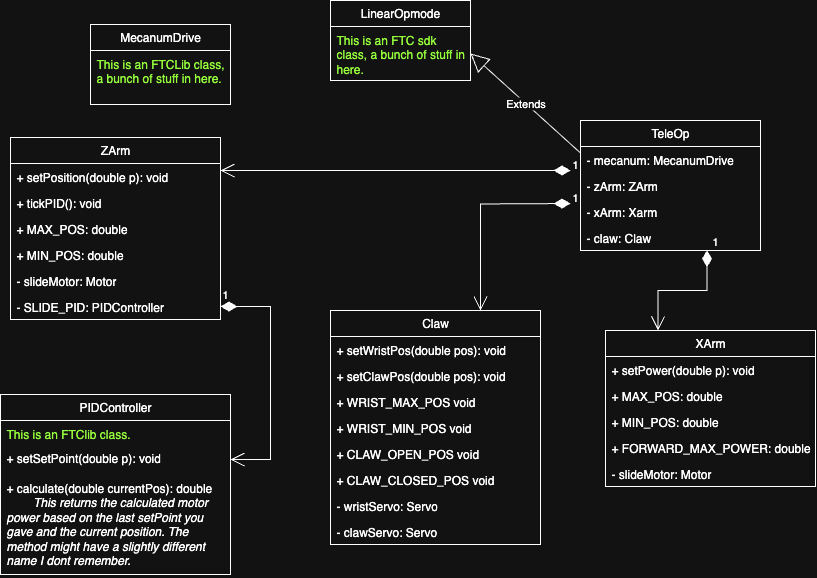

The diagram above was exported from draw.io. Its source (the exported page's mxGraphModel, read from the mxfile embedded in the PNG):
<mxGraphModel dx="1009" dy="603" grid="1" gridSize="10" guides="1" tooltips="1" connect="1" arrows="1" fold="1" page="1" pageScale="1" pageWidth="1600" pageHeight="900" math="0" shadow="0">
  <root>
    <mxCell id="0" />
    <mxCell id="1" parent="0" />
    <mxCell id="XKNdbUgGjoQulOGxAldc-1" value="LinearOpmode" style="swimlane;fontStyle=0;childLayout=stackLayout;horizontal=1;startSize=26;fillColor=none;horizontalStack=0;resizeParent=1;resizeParentMax=0;resizeLast=0;collapsible=1;marginBottom=0;whiteSpace=wrap;html=1;" parent="1" vertex="1">
      <mxGeometry x="420" y="60" width="140" height="80" as="geometry" />
    </mxCell>
    <mxCell id="XKNdbUgGjoQulOGxAldc-4" value="&lt;font style=&quot;color: light-dark(rgb(0, 0, 0), rgb(150, 255, 59));&quot;&gt;This is an FTC sdk class, a bunch of stuff in here.&lt;/font&gt;" style="text;strokeColor=none;fillColor=none;align=left;verticalAlign=top;spacingLeft=4;spacingRight=4;overflow=hidden;rotatable=0;points=[[0,0.5],[1,0.5]];portConstraint=eastwest;whiteSpace=wrap;html=1;" parent="XKNdbUgGjoQulOGxAldc-1" vertex="1">
      <mxGeometry y="26" width="140" height="54" as="geometry" />
    </mxCell>
    <mxCell id="XKNdbUgGjoQulOGxAldc-5" value="TeleOp" style="swimlane;fontStyle=0;childLayout=stackLayout;horizontal=1;startSize=26;fillColor=none;horizontalStack=0;resizeParent=1;resizeParentMax=0;resizeLast=0;collapsible=1;marginBottom=0;whiteSpace=wrap;html=1;" parent="1" vertex="1">
      <mxGeometry x="670" y="180" width="180" height="130" as="geometry" />
    </mxCell>
    <mxCell id="XKNdbUgGjoQulOGxAldc-6" value="- mecanum: MecanumDrive" style="text;strokeColor=none;fillColor=none;align=left;verticalAlign=top;spacingLeft=4;spacingRight=4;overflow=hidden;rotatable=0;points=[[0,0.5],[1,0.5]];portConstraint=eastwest;whiteSpace=wrap;html=1;" parent="XKNdbUgGjoQulOGxAldc-5" vertex="1">
      <mxGeometry y="26" width="180" height="26" as="geometry" />
    </mxCell>
    <mxCell id="XKNdbUgGjoQulOGxAldc-7" value="- zArm: ZArm" style="text;strokeColor=none;fillColor=none;align=left;verticalAlign=top;spacingLeft=4;spacingRight=4;overflow=hidden;rotatable=0;points=[[0,0.5],[1,0.5]];portConstraint=eastwest;whiteSpace=wrap;html=1;" parent="XKNdbUgGjoQulOGxAldc-5" vertex="1">
      <mxGeometry y="52" width="180" height="26" as="geometry" />
    </mxCell>
    <mxCell id="XKNdbUgGjoQulOGxAldc-8" value="- xArm: Xarm" style="text;strokeColor=none;fillColor=none;align=left;verticalAlign=top;spacingLeft=4;spacingRight=4;overflow=hidden;rotatable=0;points=[[0,0.5],[1,0.5]];portConstraint=eastwest;whiteSpace=wrap;html=1;" parent="XKNdbUgGjoQulOGxAldc-5" vertex="1">
      <mxGeometry y="78" width="180" height="26" as="geometry" />
    </mxCell>
    <mxCell id="JJWGg8pLdvQkZyEh__me-1" value="- claw: Claw" style="text;strokeColor=none;fillColor=none;align=left;verticalAlign=top;spacingLeft=4;spacingRight=4;overflow=hidden;rotatable=0;points=[[0,0.5],[1,0.5]];portConstraint=eastwest;whiteSpace=wrap;html=1;" vertex="1" parent="XKNdbUgGjoQulOGxAldc-5">
      <mxGeometry y="104" width="180" height="26" as="geometry" />
    </mxCell>
    <mxCell id="XKNdbUgGjoQulOGxAldc-9" value="ZArm" style="swimlane;fontStyle=0;childLayout=stackLayout;horizontal=1;startSize=26;fillColor=none;horizontalStack=0;resizeParent=1;resizeParentMax=0;resizeLast=0;collapsible=1;marginBottom=0;whiteSpace=wrap;html=1;" parent="1" vertex="1">
      <mxGeometry x="100" y="197" width="210" height="182" as="geometry" />
    </mxCell>
    <mxCell id="XKNdbUgGjoQulOGxAldc-10" value="+ setPosition(double p): void" style="text;strokeColor=none;fillColor=none;align=left;verticalAlign=top;spacingLeft=4;spacingRight=4;overflow=hidden;rotatable=0;points=[[0,0.5],[1,0.5]];portConstraint=eastwest;whiteSpace=wrap;html=1;" parent="XKNdbUgGjoQulOGxAldc-9" vertex="1">
      <mxGeometry y="26" width="210" height="26" as="geometry" />
    </mxCell>
    <mxCell id="XKNdbUgGjoQulOGxAldc-11" value="+ tickPID(): void" style="text;strokeColor=none;fillColor=none;align=left;verticalAlign=top;spacingLeft=4;spacingRight=4;overflow=hidden;rotatable=0;points=[[0,0.5],[1,0.5]];portConstraint=eastwest;whiteSpace=wrap;html=1;" parent="XKNdbUgGjoQulOGxAldc-9" vertex="1">
      <mxGeometry y="52" width="210" height="26" as="geometry" />
    </mxCell>
    <mxCell id="XKNdbUgGjoQulOGxAldc-12" value="+ MAX_POS: double" style="text;strokeColor=none;fillColor=none;align=left;verticalAlign=top;spacingLeft=4;spacingRight=4;overflow=hidden;rotatable=0;points=[[0,0.5],[1,0.5]];portConstraint=eastwest;whiteSpace=wrap;html=1;" parent="XKNdbUgGjoQulOGxAldc-9" vertex="1">
      <mxGeometry y="78" width="210" height="26" as="geometry" />
    </mxCell>
    <mxCell id="XKNdbUgGjoQulOGxAldc-13" value="+ MIN_POS: double" style="text;strokeColor=none;fillColor=none;align=left;verticalAlign=top;spacingLeft=4;spacingRight=4;overflow=hidden;rotatable=0;points=[[0,0.5],[1,0.5]];portConstraint=eastwest;whiteSpace=wrap;html=1;" parent="XKNdbUgGjoQulOGxAldc-9" vertex="1">
      <mxGeometry y="104" width="210" height="26" as="geometry" />
    </mxCell>
    <mxCell id="XKNdbUgGjoQulOGxAldc-14" value="- slideMotor: Motor" style="text;strokeColor=none;fillColor=none;align=left;verticalAlign=top;spacingLeft=4;spacingRight=4;overflow=hidden;rotatable=0;points=[[0,0.5],[1,0.5]];portConstraint=eastwest;whiteSpace=wrap;html=1;" parent="XKNdbUgGjoQulOGxAldc-9" vertex="1">
      <mxGeometry y="130" width="210" height="26" as="geometry" />
    </mxCell>
    <mxCell id="XKNdbUgGjoQulOGxAldc-16" value="- SLIDE_PID: PIDController &lt;font color=&quot;#ba0000&quot;&gt;&amp;nbsp;&lt;/font&gt;" style="text;strokeColor=none;fillColor=none;align=left;verticalAlign=top;spacingLeft=4;spacingRight=4;overflow=hidden;rotatable=0;points=[[0,0.5],[1,0.5]];portConstraint=eastwest;whiteSpace=wrap;html=1;" parent="XKNdbUgGjoQulOGxAldc-9" vertex="1">
      <mxGeometry y="156" width="210" height="26" as="geometry" />
    </mxCell>
    <mxCell id="XKNdbUgGjoQulOGxAldc-15" value="Extends" style="endArrow=block;endSize=16;endFill=0;html=1;rounded=0;entryX=1;entryY=0.5;entryDx=0;entryDy=0;exitX=0;exitY=0.25;exitDx=0;exitDy=0;" parent="1" source="XKNdbUgGjoQulOGxAldc-5" target="XKNdbUgGjoQulOGxAldc-4" edge="1">
      <mxGeometry width="160" relative="1" as="geometry">
        <mxPoint x="470" y="300" as="sourcePoint" />
        <mxPoint x="630" y="300" as="targetPoint" />
      </mxGeometry>
    </mxCell>
    <mxCell id="XKNdbUgGjoQulOGxAldc-17" value="XArm" style="swimlane;fontStyle=0;childLayout=stackLayout;horizontal=1;startSize=26;fillColor=none;horizontalStack=0;resizeParent=1;resizeParentMax=0;resizeLast=0;collapsible=1;marginBottom=0;whiteSpace=wrap;html=1;" parent="1" vertex="1">
      <mxGeometry x="695" y="390" width="210" height="156" as="geometry" />
    </mxCell>
    <mxCell id="XKNdbUgGjoQulOGxAldc-18" value="+ setPower(double p): void" style="text;strokeColor=none;fillColor=none;align=left;verticalAlign=top;spacingLeft=4;spacingRight=4;overflow=hidden;rotatable=0;points=[[0,0.5],[1,0.5]];portConstraint=eastwest;whiteSpace=wrap;html=1;" parent="XKNdbUgGjoQulOGxAldc-17" vertex="1">
      <mxGeometry y="26" width="210" height="26" as="geometry" />
    </mxCell>
    <mxCell id="XKNdbUgGjoQulOGxAldc-20" value="+ MAX_POS: double" style="text;strokeColor=none;fillColor=none;align=left;verticalAlign=top;spacingLeft=4;spacingRight=4;overflow=hidden;rotatable=0;points=[[0,0.5],[1,0.5]];portConstraint=eastwest;whiteSpace=wrap;html=1;" parent="XKNdbUgGjoQulOGxAldc-17" vertex="1">
      <mxGeometry y="52" width="210" height="26" as="geometry" />
    </mxCell>
    <mxCell id="XKNdbUgGjoQulOGxAldc-21" value="+ MIN_POS: double" style="text;strokeColor=none;fillColor=none;align=left;verticalAlign=top;spacingLeft=4;spacingRight=4;overflow=hidden;rotatable=0;points=[[0,0.5],[1,0.5]];portConstraint=eastwest;whiteSpace=wrap;html=1;" parent="XKNdbUgGjoQulOGxAldc-17" vertex="1">
      <mxGeometry y="78" width="210" height="26" as="geometry" />
    </mxCell>
    <mxCell id="XKNdbUgGjoQulOGxAldc-24" value="+ FORWARD_MAX_POWER: double" style="text;strokeColor=none;fillColor=none;align=left;verticalAlign=top;spacingLeft=4;spacingRight=4;overflow=hidden;rotatable=0;points=[[0,0.5],[1,0.5]];portConstraint=eastwest;whiteSpace=wrap;html=1;" parent="XKNdbUgGjoQulOGxAldc-17" vertex="1">
      <mxGeometry y="104" width="210" height="26" as="geometry" />
    </mxCell>
    <mxCell id="XKNdbUgGjoQulOGxAldc-22" value="- slideMotor: Motor" style="text;strokeColor=none;fillColor=none;align=left;verticalAlign=top;spacingLeft=4;spacingRight=4;overflow=hidden;rotatable=0;points=[[0,0.5],[1,0.5]];portConstraint=eastwest;whiteSpace=wrap;html=1;" parent="XKNdbUgGjoQulOGxAldc-17" vertex="1">
      <mxGeometry y="130" width="210" height="26" as="geometry" />
    </mxCell>
    <mxCell id="XKNdbUgGjoQulOGxAldc-25" value="PIDController" style="swimlane;fontStyle=0;childLayout=stackLayout;horizontal=1;startSize=26;fillColor=none;horizontalStack=0;resizeParent=1;resizeParentMax=0;resizeLast=0;collapsible=1;marginBottom=0;whiteSpace=wrap;html=1;" parent="1" vertex="1">
      <mxGeometry x="90" y="454" width="230" height="180" as="geometry" />
    </mxCell>
    <mxCell id="XKNdbUgGjoQulOGxAldc-26" value="&lt;font style=&quot;color: light-dark(rgb(0, 0, 0), rgb(150, 255, 59));&quot;&gt;This is an FTClib class.&lt;/font&gt;" style="text;strokeColor=none;fillColor=none;align=left;verticalAlign=top;spacingLeft=4;spacingRight=4;overflow=hidden;rotatable=0;points=[[0,0.5],[1,0.5]];portConstraint=eastwest;whiteSpace=wrap;html=1;" parent="XKNdbUgGjoQulOGxAldc-25" vertex="1">
      <mxGeometry y="26" width="230" height="24" as="geometry" />
    </mxCell>
    <mxCell id="XKNdbUgGjoQulOGxAldc-28" value="+ setSetPoint(double p): void" style="text;strokeColor=none;fillColor=none;align=left;verticalAlign=top;spacingLeft=4;spacingRight=4;overflow=hidden;rotatable=0;points=[[0,0.5],[1,0.5]];portConstraint=eastwest;whiteSpace=wrap;html=1;" parent="XKNdbUgGjoQulOGxAldc-25" vertex="1">
      <mxGeometry y="50" width="230" height="30" as="geometry" />
    </mxCell>
    <mxCell id="XKNdbUgGjoQulOGxAldc-29" value="+ calculate(double currentPos): double&lt;div&gt;&lt;i&gt;&lt;span style=&quot;white-space: pre;&quot;&gt;&#09;&lt;/span&gt;This returns the calculated motor power based on the last setPoint you gave and the current position. The method might have a slightly different name I dont remember.&lt;/i&gt;&lt;/div&gt;" style="text;strokeColor=none;fillColor=none;align=left;verticalAlign=top;spacingLeft=4;spacingRight=4;overflow=hidden;rotatable=0;points=[[0,0.5],[1,0.5]];portConstraint=eastwest;whiteSpace=wrap;html=1;" parent="XKNdbUgGjoQulOGxAldc-25" vertex="1">
      <mxGeometry y="80" width="230" height="100" as="geometry" />
    </mxCell>
    <mxCell id="XKNdbUgGjoQulOGxAldc-31" value="1" style="endArrow=open;html=1;endSize=12;startArrow=diamondThin;startSize=14;startFill=1;edgeStyle=orthogonalEdgeStyle;align=left;verticalAlign=bottom;rounded=0;entryX=1;entryY=0.5;entryDx=0;entryDy=0;exitX=1;exitY=0.5;exitDx=0;exitDy=0;" parent="1" source="XKNdbUgGjoQulOGxAldc-16" target="XKNdbUgGjoQulOGxAldc-28" edge="1">
      <mxGeometry x="-1" y="3" relative="1" as="geometry">
        <mxPoint x="80" y="300" as="sourcePoint" />
        <mxPoint x="380" y="120" as="targetPoint" />
        <Array as="points">
          <mxPoint x="360" y="366" />
          <mxPoint x="360" y="519" />
        </Array>
      </mxGeometry>
    </mxCell>
    <mxCell id="XKNdbUgGjoQulOGxAldc-32" value="MecanumDrive" style="swimlane;fontStyle=0;childLayout=stackLayout;horizontal=1;startSize=26;fillColor=none;horizontalStack=0;resizeParent=1;resizeParentMax=0;resizeLast=0;collapsible=1;marginBottom=0;whiteSpace=wrap;html=1;" parent="1" vertex="1">
      <mxGeometry x="180" y="84" width="140" height="80" as="geometry" />
    </mxCell>
    <mxCell id="XKNdbUgGjoQulOGxAldc-33" value="&lt;font style=&quot;color: light-dark(rgb(0, 0, 0), rgb(150, 255, 59));&quot;&gt;This is an FTCLib class, a bunch of stuff in here.&lt;/font&gt;" style="text;strokeColor=none;fillColor=none;align=left;verticalAlign=top;spacingLeft=4;spacingRight=4;overflow=hidden;rotatable=0;points=[[0,0.5],[1,0.5]];portConstraint=eastwest;whiteSpace=wrap;html=1;" parent="XKNdbUgGjoQulOGxAldc-32" vertex="1">
      <mxGeometry y="26" width="140" height="54" as="geometry" />
    </mxCell>
    <mxCell id="XKNdbUgGjoQulOGxAldc-34" value="Claw" style="swimlane;fontStyle=0;childLayout=stackLayout;horizontal=1;startSize=26;fillColor=none;horizontalStack=0;resizeParent=1;resizeParentMax=0;resizeLast=0;collapsible=1;marginBottom=0;whiteSpace=wrap;html=1;" parent="1" vertex="1">
      <mxGeometry x="420" y="370" width="210" height="234" as="geometry" />
    </mxCell>
    <mxCell id="XKNdbUgGjoQulOGxAldc-35" value="+ setWristPos(double pos): void" style="text;strokeColor=none;fillColor=none;align=left;verticalAlign=top;spacingLeft=4;spacingRight=4;overflow=hidden;rotatable=0;points=[[0,0.5],[1,0.5]];portConstraint=eastwest;whiteSpace=wrap;html=1;" parent="XKNdbUgGjoQulOGxAldc-34" vertex="1">
      <mxGeometry y="26" width="210" height="26" as="geometry" />
    </mxCell>
    <mxCell id="XKNdbUgGjoQulOGxAldc-40" value="+ setClawPos(double pos): void" style="text;strokeColor=none;fillColor=none;align=left;verticalAlign=top;spacingLeft=4;spacingRight=4;overflow=hidden;rotatable=0;points=[[0,0.5],[1,0.5]];portConstraint=eastwest;whiteSpace=wrap;html=1;" parent="XKNdbUgGjoQulOGxAldc-34" vertex="1">
      <mxGeometry y="52" width="210" height="26" as="geometry" />
    </mxCell>
    <mxCell id="XKNdbUgGjoQulOGxAldc-41" value="+ WRIST_MAX_POS void" style="text;strokeColor=none;fillColor=none;align=left;verticalAlign=top;spacingLeft=4;spacingRight=4;overflow=hidden;rotatable=0;points=[[0,0.5],[1,0.5]];portConstraint=eastwest;whiteSpace=wrap;html=1;" parent="XKNdbUgGjoQulOGxAldc-34" vertex="1">
      <mxGeometry y="78" width="210" height="26" as="geometry" />
    </mxCell>
    <mxCell id="XKNdbUgGjoQulOGxAldc-42" value="+ WRIST_MIN_POS void" style="text;strokeColor=none;fillColor=none;align=left;verticalAlign=top;spacingLeft=4;spacingRight=4;overflow=hidden;rotatable=0;points=[[0,0.5],[1,0.5]];portConstraint=eastwest;whiteSpace=wrap;html=1;" parent="XKNdbUgGjoQulOGxAldc-34" vertex="1">
      <mxGeometry y="104" width="210" height="26" as="geometry" />
    </mxCell>
    <mxCell id="XKNdbUgGjoQulOGxAldc-43" value="+ CLAW_OPEN_POS void" style="text;strokeColor=none;fillColor=none;align=left;verticalAlign=top;spacingLeft=4;spacingRight=4;overflow=hidden;rotatable=0;points=[[0,0.5],[1,0.5]];portConstraint=eastwest;whiteSpace=wrap;html=1;" parent="XKNdbUgGjoQulOGxAldc-34" vertex="1">
      <mxGeometry y="130" width="210" height="26" as="geometry" />
    </mxCell>
    <mxCell id="XKNdbUgGjoQulOGxAldc-44" value="+ CLAW_CLOSED_POS void" style="text;strokeColor=none;fillColor=none;align=left;verticalAlign=top;spacingLeft=4;spacingRight=4;overflow=hidden;rotatable=0;points=[[0,0.5],[1,0.5]];portConstraint=eastwest;whiteSpace=wrap;html=1;" parent="XKNdbUgGjoQulOGxAldc-34" vertex="1">
      <mxGeometry y="156" width="210" height="26" as="geometry" />
    </mxCell>
    <mxCell id="XKNdbUgGjoQulOGxAldc-45" value="- wristServo: Servo" style="text;strokeColor=none;fillColor=none;align=left;verticalAlign=top;spacingLeft=4;spacingRight=4;overflow=hidden;rotatable=0;points=[[0,0.5],[1,0.5]];portConstraint=eastwest;whiteSpace=wrap;html=1;" parent="XKNdbUgGjoQulOGxAldc-34" vertex="1">
      <mxGeometry y="182" width="210" height="26" as="geometry" />
    </mxCell>
    <mxCell id="XKNdbUgGjoQulOGxAldc-46" value="- clawServo: Servo" style="text;strokeColor=none;fillColor=none;align=left;verticalAlign=top;spacingLeft=4;spacingRight=4;overflow=hidden;rotatable=0;points=[[0,0.5],[1,0.5]];portConstraint=eastwest;whiteSpace=wrap;html=1;" parent="XKNdbUgGjoQulOGxAldc-34" vertex="1">
      <mxGeometry y="208" width="210" height="26" as="geometry" />
    </mxCell>
    <mxCell id="XKNdbUgGjoQulOGxAldc-47" value="1" style="endArrow=open;html=1;endSize=12;startArrow=diamondThin;startSize=14;startFill=1;edgeStyle=orthogonalEdgeStyle;align=left;verticalAlign=bottom;rounded=0;" parent="1" edge="1">
      <mxGeometry x="-1" y="3" relative="1" as="geometry">
        <mxPoint x="660" y="230" as="sourcePoint" />
        <mxPoint x="310" y="230" as="targetPoint" />
        <mxPoint as="offset" />
      </mxGeometry>
    </mxCell>
    <mxCell id="XKNdbUgGjoQulOGxAldc-48" value="1" style="endArrow=open;html=1;endSize=12;startArrow=diamondThin;startSize=14;startFill=1;edgeStyle=orthogonalEdgeStyle;align=left;verticalAlign=bottom;rounded=0;entryX=0.714;entryY=0;entryDx=0;entryDy=0;entryPerimeter=0;" parent="1" target="XKNdbUgGjoQulOGxAldc-34" edge="1">
      <mxGeometry x="-1" y="3" relative="1" as="geometry">
        <mxPoint x="660" y="263" as="sourcePoint" />
        <mxPoint x="600" y="280" as="targetPoint" />
      </mxGeometry>
    </mxCell>
    <mxCell id="XKNdbUgGjoQulOGxAldc-49" value="1" style="endArrow=open;html=1;endSize=12;startArrow=diamondThin;startSize=14;startFill=1;edgeStyle=orthogonalEdgeStyle;align=left;verticalAlign=bottom;rounded=0;entryX=0.25;entryY=0;entryDx=0;entryDy=0;exitX=0.703;exitY=0.99;exitDx=0;exitDy=0;exitPerimeter=0;" parent="1" source="JJWGg8pLdvQkZyEh__me-1" target="XKNdbUgGjoQulOGxAldc-17" edge="1">
      <mxGeometry x="-1" y="3" relative="1" as="geometry">
        <mxPoint x="460" y="360" as="sourcePoint" />
        <mxPoint x="620" y="360" as="targetPoint" />
      </mxGeometry>
    </mxCell>
  </root>
</mxGraphModel>